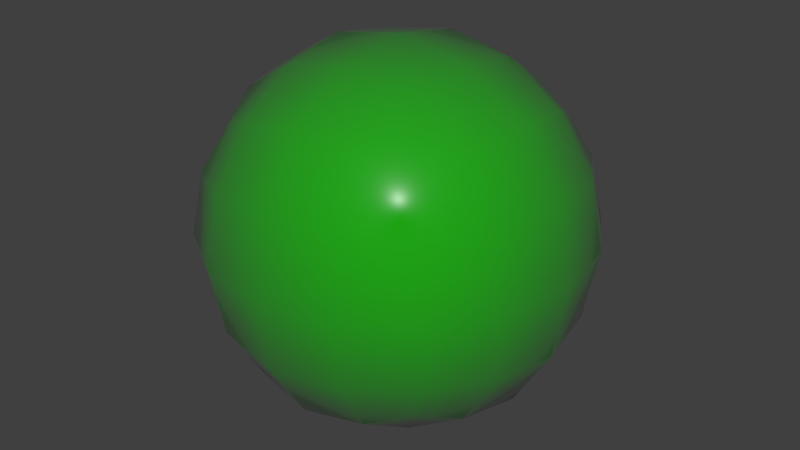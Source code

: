 # Source: 68-mosquito-net.blend  (saved by Blender 2.72.0; exported with 4.5.12 LTS)
import bpy
from mathutils import Matrix  # noqa: F401  (used for matrix-valued properties, if any)

bpy.ops.wm.read_factory_settings(use_empty=True)
scene = bpy.context.scene
scene.name = 'Scene'

# ---- collections
col_collection_1 = bpy.data.collections.new('Collection 1'); scene.collection.children.link(col_collection_1)

# ---- materials (node trees are filled in below, after node groups)
mat_bmd_mosquitonet = bpy.data.materials.new('BMD_MosquitoNet')
mat_bmd_mosquitonet.alpha_threshold = 0.0
mat_bmd_mosquitonet.diffuse_color = (0.01258, 0.3665, 0.006628, 1.0)
mat_bmd_mosquitonet.roughness = 0.5
mat_bmd_mosquitonet.line_color = (0.0, 0.0, 0.0, 1.0)

# ---- node groups
ng_bmd_mosquitonetshader = bpy.data.node_groups.new('BMD_MosquitoNetShader', 'ShaderNodeTree')
_s = ng_bmd_mosquitonetshader.interface.new_socket(name='Shader', in_out='OUTPUT', socket_type='NodeSocketShader')
_s = ng_bmd_mosquitonetshader.interface.new_socket(name='Color', in_out='INPUT', socket_type='NodeSocketColor')
_s.default_value = (0.01258, 0.3665, 0.006628, 1.0)
_s = ng_bmd_mosquitonetshader.interface.new_socket(name='Scale', in_out='INPUT', socket_type='NodeSocketFloat')
_s.default_value = 5.0
_s.min_value = -1000.0
_s.max_value = 1000.0
_s = ng_bmd_mosquitonetshader.interface.new_socket(name='Blend', in_out='INPUT', socket_type='NodeSocketFloat')
_s.default_value = 0.3
_s.min_value = 0.0
_s.max_value = 1.0
_s = ng_bmd_mosquitonetshader.interface.new_socket(name='Vector', in_out='INPUT', socket_type='NodeSocketVector')
_s.min_value = 0.0
_s.max_value = 1.0
_s.hide_value = True
_s = ng_bmd_mosquitonetshader.interface.new_socket(name='Normal', in_out='INPUT', socket_type='NodeSocketVector')
_s.min_value = -1.0
_s.max_value = 1.0
_s.hide_value = True
_N = ng_bmd_mosquitonetshader.nodes; _L = ng_bmd_mosquitonetshader.links
n0 = _N.new('ShaderNodeBump'); n0.name = 'Bump'; n0.location = (-170, -112)
n0.inputs[1].default_value = 1.0
n0.inputs[2].default_value = 1.0
n1 = _N.new('ShaderNodeLayerWeight'); n1.name = 'Layer Weight'; n1.location = (71, 68)
n2 = _N.new('ShaderNodeBsdfDiffuse'); n2.name = 'Diffuse BSDF'; n2.location = (62, -55)
n3 = _N.new('ShaderNodeBsdfAnisotropic'); n3.name = 'Glossy BSDF'; n3.location = (64, -177)
n3.distribution = 'GGX'
n3.inputs[0].default_value = (1.0, 1.0, 1.0, 1.0)
n3.inputs[1].default_value = 0.2236
n4 = _N.new('ShaderNodeMixShader'); n4.name = 'Mix Shader.001'; n4.location = (264, -20)
n5 = _N.new('ShaderNodeMixShader'); n5.name = 'Mix Shader'; n5.location = (488, 169)
n6 = _N.new('ShaderNodeBsdfTransparent'); n6.name = 'Transparent BSDF'; n6.location = (263, 63)
n7 = _N.new('NodeGroupOutput'); n7.name = 'Group Output'; n7.location = (778, 140)
n8 = _N.new('NodeGroupInput'); n8.name = 'Group Input'; n8.location = (-778, 17)
n9 = _N.new('ShaderNodeMath'); n9.name = 'Math'; n9.location = (-578, 177)
n9.operation = 'MULTIPLY'
n9.inputs[1].default_value = 100.0
n10 = _N.new('ShaderNodeTexBrick'); n10.name = 'Brick Texture'; n10.location = (-378, 177)
n10.offset = 0.0
n10.inputs[5].default_value = 0.15
n10.inputs[8].default_value = 1.0
n10.inputs[9].default_value = 1.0
_L.new(n2.outputs[0], n4.inputs[1])
_L.new(n10.outputs[1], n5.inputs[0])
_L.new(n6.outputs[0], n5.inputs[1])
_L.new(n0.outputs[0], n2.inputs[2])
_L.new(n5.outputs[0], n7.inputs[0])
_L.new(n10.outputs[1], n0.inputs[3])
_L.new(n0.outputs[0], n3.inputs[4])
_L.new(n4.outputs[0], n5.inputs[2])
_L.new(n3.outputs[0], n4.inputs[2])
_L.new(n1.outputs[1], n4.inputs[0])
_L.new(n0.outputs[0], n1.inputs[1])
_L.new(n8.outputs[3], n10.inputs[0])
_L.new(n8.outputs[0], n2.inputs[0])
_L.new(n8.outputs[2], n1.inputs[0])
_L.new(n8.outputs[1], n9.inputs[0])
_L.new(n8.outputs[4], n0.inputs[4])
_L.new(n9.outputs[0], n10.inputs[4])
n7.is_active_output = True

# ---- material node trees
mat_bmd_mosquitonet.use_nodes = True; mat_bmd_mosquitonet.node_tree.nodes.clear()
_N = mat_bmd_mosquitonet.node_tree.nodes; _L = mat_bmd_mosquitonet.node_tree.links
n0 = _N.new('ShaderNodeOutputMaterial'); n0.name = 'Material Output'; n0.location = (260, 0)
n0.width = 145
n1 = _N.new('ShaderNodeTexCoord'); n1.name = 'Texture Coordinate'; n1.location = (-260, 0)
n2 = _N.new('ShaderNodeGroup'); n2.name = 'Group'; n2.location = (-40, 0)
n2.node_tree = ng_bmd_mosquitonetshader
n2.inputs[0].default_value = (0.01258, 0.3665, 0.006628, 1.0)
n2.inputs[1].default_value = 5.0
n2.inputs[2].default_value = 0.3
n2.inputs[4].default_value = (0.0, 0.0, 0.0)
_L.new(n1.outputs[2], n2.inputs[3])
_L.new(n2.outputs[0], n0.inputs[0])
n0.is_active_output = True

# ---- world
world_world = bpy.data.worlds.new('World'); scene.world = world_world
world_world.color = (0.05088, 0.05088, 0.05088)
world_world.use_sun_shadow = False
world_world.sun_shadow_jitter_overblur = 0.0
world_world.cycles.sampling_method = 'MANUAL'
world_world.cycles.sample_map_resolution = 256

# ---- meshes
me_test = bpy.data.meshes.new('Test')
me_test.from_pydata([(4.54e-08, 1.118e-07, -0.8785), (0.3507, 3.725e-08, -0.8194), (-2.235e-08, -0.3507, -0.8194), (-0.3507, 1.639e-07, -0.8194), (1.043e-07, 0.3507, -0.8194), (0.3264, 0.3264, -0.7639), (0.3264, -0.3264, -0.7639), (-0.3264, -0.3264, -0.7639), (-0.3264, 0.3264, -0.7639), (-1.136e-07, -1.648e-07, 0.8785), (0.0, 0.3507, 0.8194), (-0.3507, -4.47e-08, 0.8194), (-2.235e-07, -0.3507, 0.8194), (0.3507, -2.682e-07, 0.8194), (0.3264, 0.3264, 0.7639), (-0.3264, 0.3264, 0.7639), (-0.3264, -0.3264, 0.7639), (0.3264, -0.3264, 0.7639), (0.8785, -2.608e-07, 0.0), (0.8194, 0.3507, 0.0), (0.8194, -3.129e-07, 0.3507), (0.8194, -0.3507, 0.0), (0.8194, -1.714e-07, -0.3507), (0.7639, 0.3264, -0.3264), (0.7639, 0.3264, 0.3264), (0.7639, -0.3264, 0.3264), (0.7639, -0.3264, -0.3264), (-2.608e-07, -0.8785, 0.0), (0.3507, -0.8194, 0.0), (-3.055e-07, -0.8194, 0.3507), (-0.3507, -0.8194, 0.0), (-1.937e-07, -0.8194, -0.3507), (0.3264, -0.7639, -0.3264), (0.3264, -0.7639, 0.3264), (-0.3264, -0.7639, 0.3264), (-0.3264, -0.7639, -0.3264), (-0.8785, 1.849e-07, 0.0), (-0.8194, -0.3507, 0.0), (-0.8194, 1.341e-07, 0.3507), (-0.8194, 0.3507, 0.0), (-0.8194, 1.937e-07, -0.3507), (-0.7639, -0.3264, -0.3264), (-0.7639, -0.3264, 0.3264), (-0.7639, 0.3264, 0.3264), (-0.7639, 0.3264, -0.3264), (1.963e-07, 0.8785, 0.0), (0.3507, 0.8194, 0.0), (1.788e-07, 0.8194, -0.3507), (-0.3507, 0.8194, 0.0), (1.714e-07, 0.8194, 0.3507), (0.3264, 0.7639, 0.3264), (0.3264, 0.7639, -0.3264), (-0.3264, 0.7639, -0.3264), (-0.3264, 0.7639, 0.3264), (0.599, 0.3021, -0.599), (0.6432, -6.333e-08, -0.6432), (0.599, -0.3021, -0.599), (0.3021, 0.599, -0.599), (1.462e-07, 0.6432, -0.6432), (-0.3021, 0.599, -0.599), (0.599, 0.599, -0.3021), (0.6432, 0.6432, 0.0), (0.599, 0.599, 0.3021), (0.3021, -0.599, -0.599), (-9.872e-08, -0.6432, -0.6432), (-0.3021, -0.599, -0.599), (0.599, -0.599, -0.3021), (0.6432, -0.6432, 0.0), (0.599, -0.599, 0.3021), (-0.599, -0.3021, -0.599), (-0.6432, 1.9e-07, -0.6432), (-0.599, 0.3021, -0.599), (-0.599, -0.599, -0.3021), (-0.6432, -0.6432, 0.0), (-0.599, -0.599, 0.3021), (-0.599, 0.599, -0.3021), (-0.6432, 0.6432, 0.0), (-0.599, 0.599, 0.3021), (0.599, 0.3021, 0.599), (0.6432, -3.316e-07, 0.6432), (0.599, -0.3021, 0.599), (0.3021, 0.599, 0.599), (1.146e-07, 0.6432, 0.6432), (-0.3021, 0.599, 0.599), (0.3021, -0.599, 0.599), (-2.962e-07, -0.6432, 0.6432), (-0.3021, -0.599, 0.599), (-0.599, -0.3021, 0.599), (-0.6432, 6.333e-08, 0.6432), (-0.599, 0.3021, 0.599), (0.5093, 0.5093, -0.5093), (0.5093, -0.5093, -0.5093), (-0.5093, -0.5093, -0.5093), (-0.5093, 0.5093, -0.5093), (0.5093, 0.5093, 0.5093), (0.5093, -0.5093, 0.5093), (-0.5093, -0.5093, 0.5093), (-0.5093, 0.5093, 0.5093)], [], [(0, 4, 5, 1), (1, 5, 54, 55), (4, 58, 57, 5), (5, 57, 90, 54), (0, 1, 6, 2), (2, 6, 63, 64), (1, 55, 56, 6), (6, 56, 91, 63), (0, 2, 7, 3), (3, 7, 69, 70), (2, 64, 65, 7), (7, 65, 92, 69), (0, 3, 8, 4), (4, 8, 59, 58), (3, 70, 71, 8), (8, 71, 93, 59), (9, 13, 14, 10), (10, 14, 81, 82), (13, 79, 78, 14), (14, 78, 94, 81), (9, 10, 15, 11), (11, 15, 89, 88), (10, 82, 83, 15), (15, 83, 97, 89), (9, 11, 16, 12), (12, 16, 86, 85), (11, 88, 87, 16), (16, 87, 96, 86), (9, 12, 17, 13), (13, 17, 80, 79), (12, 85, 84, 17), (17, 84, 95, 80), (18, 22, 23, 19), (19, 23, 60, 61), (22, 55, 54, 23), (23, 54, 90, 60), (18, 19, 24, 20), (20, 24, 78, 79), (19, 61, 62, 24), (24, 62, 94, 78), (18, 20, 25, 21), (21, 25, 68, 67), (20, 79, 80, 25), (25, 80, 95, 68), (18, 21, 26, 22), (22, 26, 56, 55), (21, 67, 66, 26), (26, 66, 91, 56), (27, 31, 32, 28), (28, 32, 66, 67), (31, 64, 63, 32), (32, 63, 91, 66), (27, 28, 33, 29), (29, 33, 84, 85), (28, 67, 68, 33), (33, 68, 95, 84), (27, 29, 34, 30), (30, 34, 74, 73), (29, 85, 86, 34), (34, 86, 96, 74), (27, 30, 35, 31), (31, 35, 65, 64), (30, 73, 72, 35), (35, 72, 92, 65), (36, 40, 41, 37), (37, 41, 72, 73), (40, 70, 69, 41), (41, 69, 92, 72), (36, 37, 42, 38), (38, 42, 87, 88), (37, 73, 74, 42), (42, 74, 96, 87), (36, 38, 43, 39), (39, 43, 77, 76), (38, 88, 89, 43), (43, 89, 97, 77), (36, 39, 44, 40), (40, 44, 71, 70), (39, 76, 75, 44), (44, 75, 93, 71), (45, 49, 50, 46), (46, 50, 62, 61), (49, 82, 81, 50), (50, 81, 94, 62), (45, 46, 51, 47), (47, 51, 57, 58), (46, 61, 60, 51), (51, 60, 90, 57), (45, 47, 52, 48), (48, 52, 75, 76), (47, 58, 59, 52), (52, 59, 93, 75), (45, 48, 53, 49), (49, 53, 83, 82), (48, 76, 77, 53), (53, 77, 97, 83)])
me_test.polygons.foreach_set('use_smooth', [True] * 96)
me_test.materials.append(mat_bmd_mosquitonet)
me_test.use_remesh_preserve_volume = False
me_test.use_remesh_preserve_attributes = False
me_test.use_mirror_vertex_groups = False
me_test.update()

# ---- objects
ob_test = bpy.data.objects.new('Test', me_test)

# ---- transforms, parenting, visibility, modifiers, constraints
ob_test.location = (0.0, 0.0, 0.0)
ob_test.lock_rotations_4d = False
ob_test.empty_display_type = 'ARROWS'
ob_test.lineart.crease_threshold = 0.0

# ---- collection membership
col_collection_1.objects.link(ob_test)

# ---- scene / render settings (as saved in the file)
scene.frame_start = 1; scene.frame_end = 250; scene.frame_set(1)
scene.render.engine = 'CYCLES'
scene.render.resolution_percentage = 50
scene.render.dither_intensity = 0.0
scene.cycles.use_denoising = False
scene.cycles.samples = 10
scene.cycles.sampling_pattern = 'TABULATED_SOBOL'
scene.cycles.light_sampling_threshold = 0.0
scene.cycles.use_adaptive_sampling = False
scene.cycles.use_light_tree = False
scene.cycles.blur_glossy = 0.0
scene.cycles.volume_bounces = 1
scene.cycles.pixel_filter_type = 'GAUSSIAN'
scene.cycles.sample_clamp_indirect = 0.0
scene.view_settings.view_transform = 'Standard'
bpy.context.view_layer.update()

# ---- added for rendering (the .blend has no active camera and no usable light): camera, sun
cam_auto = bpy.data.cameras.new('AutoCamera')
cam_auto.lens = 50.0
cam_auto.sensor_width = 36.0
cam_auto.clip_end = 1000.0
ob_auto_camera = bpy.data.objects.new('AutoCamera', cam_auto)
scene.collection.objects.link(ob_auto_camera)
ob_auto_camera.location = (2.81557, -3.37868, 2.25245)
ob_auto_camera.rotation_euler = (1.09748, -7.21219e-08, 0.694738)
scene.camera = ob_auto_camera
light_auto_sun = bpy.data.lights.new('AutoSun', 'SUN')
light_auto_sun.energy = 3.0
light_auto_sun.angle = 0.0523599
ob_auto_sun = bpy.data.objects.new('AutoSun', light_auto_sun)
scene.collection.objects.link(ob_auto_sun)
ob_auto_sun.rotation_euler = (0.872665, 0.174533, 0.523599)
bpy.context.view_layer.update()
